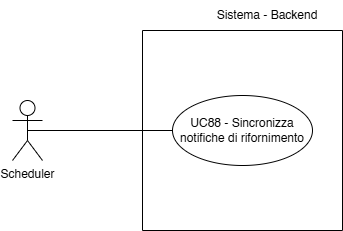

The diagram above was exported from draw.io. Its source (the exported page's mxGraphModel, read from the mxfile embedded in the PNG):
<mxGraphModel dx="472" dy="795" grid="1" gridSize="10" guides="1" tooltips="1" connect="1" arrows="1" fold="1" page="1" pageScale="1" pageWidth="827" pageHeight="1169" math="0" shadow="0">
  <root>
    <mxCell id="0" />
    <mxCell id="1" parent="0" />
    <mxCell id="an5MXBHexnv18SVXoApC-2" value="Scheduler" style="shape=umlActor;verticalLabelPosition=bottom;verticalAlign=top;html=1;" vertex="1" parent="1">
      <mxGeometry x="30" y="690" width="30" height="60" as="geometry" />
    </mxCell>
    <mxCell id="an5MXBHexnv18SVXoApC-3" value="Sistema - Backend" style="text;html=1;align=center;verticalAlign=middle;whiteSpace=wrap;rounded=0;fontSize=12;" vertex="1" parent="1">
      <mxGeometry x="210" y="590" width="150" height="30" as="geometry" />
    </mxCell>
    <mxCell id="an5MXBHexnv18SVXoApC-7" value="" style="endArrow=none;html=1;rounded=0;fontSize=12;startSize=8;endSize=8;curved=1;exitX=0.5;exitY=0.5;exitDx=0;exitDy=0;exitPerimeter=0;entryX=0;entryY=0.5;entryDx=0;entryDy=0;" edge="1" parent="1" source="an5MXBHexnv18SVXoApC-2" target="an5MXBHexnv18SVXoApC-8">
      <mxGeometry width="50" height="50" relative="1" as="geometry">
        <mxPoint x="45" y="700" as="sourcePoint" />
        <mxPoint x="360" y="700" as="targetPoint" />
      </mxGeometry>
    </mxCell>
    <mxCell id="an5MXBHexnv18SVXoApC-8" value="UC88 - Sincronizza notifiche di rifornimento" style="ellipse;whiteSpace=wrap;html=1;" vertex="1" parent="1">
      <mxGeometry x="190" y="685" width="140" height="70" as="geometry" />
    </mxCell>
    <mxCell id="an5MXBHexnv18SVXoApC-17" value="" style="swimlane;startSize=0;" vertex="1" parent="1">
      <mxGeometry x="160" y="620" width="200" height="200" as="geometry" />
    </mxCell>
  </root>
</mxGraphModel>